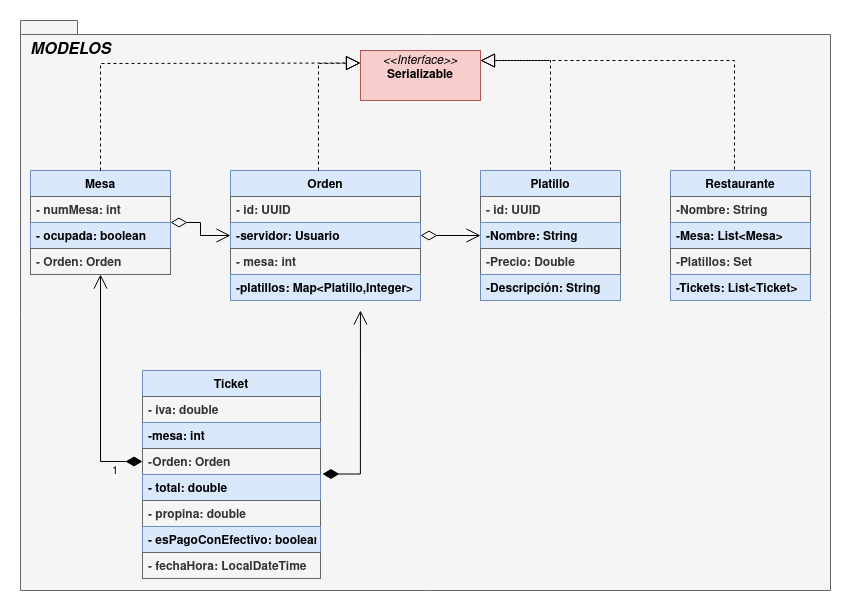

The diagram above was exported from draw.io. Its source (the exported page's mxGraphModel, read from the mxfile embedded in the PNG):
<mxGraphModel dx="1422" dy="1620" grid="1" gridSize="10" guides="1" tooltips="1" connect="1" arrows="1" fold="1" page="1" pageScale="1" pageWidth="583" pageHeight="827" math="0" shadow="0">
  <root>
    <mxCell id="xTI7Z9zoYasNtAzwtRqv-0" />
    <mxCell id="xTI7Z9zoYasNtAzwtRqv-1" parent="xTI7Z9zoYasNtAzwtRqv-0" />
    <mxCell id="oBvcfS3VA5hZ2Aj8eNUu-38" value="" style="shape=folder;fontStyle=1;spacingTop=10;tabWidth=40;tabHeight=14;tabPosition=left;html=1;fillColor=#f5f5f5;strokeColor=#666666;fontColor=#333333;" parent="xTI7Z9zoYasNtAzwtRqv-1" vertex="1">
      <mxGeometry y="-30" width="810" height="570" as="geometry" />
    </mxCell>
    <mxCell id="xTI7Z9zoYasNtAzwtRqv-2" value="Mesa" style="swimlane;fontStyle=1;childLayout=stackLayout;horizontal=1;startSize=26;fillColor=#dae8fc;horizontalStack=0;resizeParent=1;resizeParentMax=0;resizeLast=0;collapsible=1;marginBottom=0;strokeColor=#6c8ebf;" parent="xTI7Z9zoYasNtAzwtRqv-1" vertex="1">
      <mxGeometry x="10" y="120" width="140" height="104" as="geometry" />
    </mxCell>
    <mxCell id="xTI7Z9zoYasNtAzwtRqv-5" value="- numMesa: int" style="text;strokeColor=#666666;fillColor=#f5f5f5;align=left;verticalAlign=top;spacingLeft=4;spacingRight=4;overflow=hidden;rotatable=0;points=[[0,0.5],[1,0.5]];portConstraint=eastwest;fontColor=#333333;fontStyle=1" parent="xTI7Z9zoYasNtAzwtRqv-2" vertex="1">
      <mxGeometry y="26" width="140" height="26" as="geometry" />
    </mxCell>
    <mxCell id="xTI7Z9zoYasNtAzwtRqv-4" value="- ocupada: boolean            " style="text;strokeColor=#6c8ebf;fillColor=#dae8fc;align=left;verticalAlign=top;spacingLeft=4;spacingRight=4;overflow=hidden;rotatable=0;points=[[0,0.5],[1,0.5]];portConstraint=eastwest;fontStyle=1" parent="xTI7Z9zoYasNtAzwtRqv-2" vertex="1">
      <mxGeometry y="52" width="140" height="26" as="geometry" />
    </mxCell>
    <mxCell id="xTI7Z9zoYasNtAzwtRqv-3" value="- Orden: Orden" style="text;strokeColor=#666666;fillColor=#f5f5f5;align=left;verticalAlign=top;spacingLeft=4;spacingRight=4;overflow=hidden;rotatable=0;points=[[0,0.5],[1,0.5]];portConstraint=eastwest;fontColor=#333333;fontStyle=1" parent="xTI7Z9zoYasNtAzwtRqv-2" vertex="1">
      <mxGeometry y="78" width="140" height="26" as="geometry" />
    </mxCell>
    <mxCell id="oBvcfS3VA5hZ2Aj8eNUu-1" value="Orden" style="swimlane;fontStyle=1;childLayout=stackLayout;horizontal=1;startSize=26;fillColor=#dae8fc;horizontalStack=0;resizeParent=1;resizeParentMax=0;resizeLast=0;collapsible=1;marginBottom=0;strokeColor=#6c8ebf;" parent="xTI7Z9zoYasNtAzwtRqv-1" vertex="1">
      <mxGeometry x="210" y="120" width="190" height="130" as="geometry" />
    </mxCell>
    <mxCell id="oBvcfS3VA5hZ2Aj8eNUu-2" value="- id: UUID" style="text;strokeColor=#666666;fillColor=#f5f5f5;align=left;verticalAlign=top;spacingLeft=4;spacingRight=4;overflow=hidden;rotatable=0;points=[[0,0.5],[1,0.5]];portConstraint=eastwest;fontColor=#333333;fontStyle=1" parent="oBvcfS3VA5hZ2Aj8eNUu-1" vertex="1">
      <mxGeometry y="26" width="190" height="26" as="geometry" />
    </mxCell>
    <mxCell id="oBvcfS3VA5hZ2Aj8eNUu-25" value="" style="endArrow=open;html=1;endSize=12;startArrow=diamondThin;startSize=14;startFill=0;edgeStyle=orthogonalEdgeStyle;align=left;verticalAlign=bottom;rounded=0;" parent="oBvcfS3VA5hZ2Aj8eNUu-1" target="oBvcfS3VA5hZ2Aj8eNUu-3" edge="1">
      <mxGeometry x="-0.4521" y="72" relative="1" as="geometry">
        <mxPoint x="-60" y="52" as="sourcePoint" />
        <mxPoint x="100" y="52" as="targetPoint" />
        <Array as="points" />
        <mxPoint as="offset" />
      </mxGeometry>
    </mxCell>
    <mxCell id="oBvcfS3VA5hZ2Aj8eNUu-3" value="-servidor: Usuario" style="text;align=left;verticalAlign=top;spacingLeft=4;spacingRight=4;overflow=hidden;rotatable=0;points=[[0,0.5],[1,0.5]];portConstraint=eastwest;fillColor=#dae8fc;strokeColor=#6c8ebf;fontStyle=1" parent="oBvcfS3VA5hZ2Aj8eNUu-1" vertex="1">
      <mxGeometry y="52" width="190" height="26" as="geometry" />
    </mxCell>
    <mxCell id="oBvcfS3VA5hZ2Aj8eNUu-4" value="- mesa: int" style="text;strokeColor=#666666;fillColor=#f5f5f5;align=left;verticalAlign=top;spacingLeft=4;spacingRight=4;overflow=hidden;rotatable=0;points=[[0,0.5],[1,0.5]];portConstraint=eastwest;fontColor=#333333;fontStyle=1" parent="oBvcfS3VA5hZ2Aj8eNUu-1" vertex="1">
      <mxGeometry y="78" width="190" height="26" as="geometry" />
    </mxCell>
    <mxCell id="oBvcfS3VA5hZ2Aj8eNUu-20" value="-platillos: Map&lt;Platillo,Integer&gt;" style="text;strokeColor=#6c8ebf;fillColor=#dae8fc;align=left;verticalAlign=top;spacingLeft=4;spacingRight=4;overflow=hidden;rotatable=0;points=[[0,0.5],[1,0.5]];portConstraint=eastwest;fontStyle=1" parent="oBvcfS3VA5hZ2Aj8eNUu-1" vertex="1">
      <mxGeometry y="104" width="190" height="26" as="geometry" />
    </mxCell>
    <mxCell id="oBvcfS3VA5hZ2Aj8eNUu-5" value="Platillo" style="swimlane;fontStyle=1;childLayout=stackLayout;horizontal=1;startSize=26;fillColor=#dae8fc;horizontalStack=0;resizeParent=1;resizeParentMax=0;resizeLast=0;collapsible=1;marginBottom=0;strokeColor=#6c8ebf;" parent="xTI7Z9zoYasNtAzwtRqv-1" vertex="1">
      <mxGeometry x="460" y="120" width="140" height="130" as="geometry" />
    </mxCell>
    <mxCell id="oBvcfS3VA5hZ2Aj8eNUu-6" value="- id: UUID" style="text;strokeColor=#666666;fillColor=#f5f5f5;align=left;verticalAlign=top;spacingLeft=4;spacingRight=4;overflow=hidden;rotatable=0;points=[[0,0.5],[1,0.5]];portConstraint=eastwest;fontColor=#333333;fontStyle=1" parent="oBvcfS3VA5hZ2Aj8eNUu-5" vertex="1">
      <mxGeometry y="26" width="140" height="26" as="geometry" />
    </mxCell>
    <mxCell id="oBvcfS3VA5hZ2Aj8eNUu-7" value="-Nombre: String" style="text;strokeColor=#6c8ebf;fillColor=#dae8fc;align=left;verticalAlign=top;spacingLeft=4;spacingRight=4;overflow=hidden;rotatable=0;points=[[0,0.5],[1,0.5]];portConstraint=eastwest;fontStyle=1" parent="oBvcfS3VA5hZ2Aj8eNUu-5" vertex="1">
      <mxGeometry y="52" width="140" height="26" as="geometry" />
    </mxCell>
    <mxCell id="oBvcfS3VA5hZ2Aj8eNUu-8" value="-Precio: Double " style="text;strokeColor=#666666;fillColor=#f5f5f5;align=left;verticalAlign=top;spacingLeft=4;spacingRight=4;overflow=hidden;rotatable=0;points=[[0,0.5],[1,0.5]];portConstraint=eastwest;fontColor=#333333;fontStyle=1" parent="oBvcfS3VA5hZ2Aj8eNUu-5" vertex="1">
      <mxGeometry y="78" width="140" height="26" as="geometry" />
    </mxCell>
    <mxCell id="oBvcfS3VA5hZ2Aj8eNUu-12" value="-Descripción: String" style="text;strokeColor=#6c8ebf;fillColor=#dae8fc;align=left;verticalAlign=top;spacingLeft=4;spacingRight=4;overflow=hidden;rotatable=0;points=[[0,0.5],[1,0.5]];portConstraint=eastwest;fontStyle=1" parent="oBvcfS3VA5hZ2Aj8eNUu-5" vertex="1">
      <mxGeometry y="104" width="140" height="26" as="geometry" />
    </mxCell>
    <mxCell id="oBvcfS3VA5hZ2Aj8eNUu-9" value="&lt;p style=&quot;margin: 0px ; margin-top: 4px ; text-align: center&quot;&gt;&lt;i&gt;&amp;lt;&amp;lt;Interface&amp;gt;&amp;gt;&lt;/i&gt;&lt;br&gt;&lt;b&gt;Serializable&lt;/b&gt;&lt;br&gt;&lt;/p&gt;" style="verticalAlign=top;align=left;overflow=fill;fontSize=12;fontFamily=Helvetica;html=1;fillColor=#f8cecc;strokeColor=#b85450;" parent="xTI7Z9zoYasNtAzwtRqv-1" vertex="1">
      <mxGeometry x="340" width="120" height="50" as="geometry" />
    </mxCell>
    <mxCell id="oBvcfS3VA5hZ2Aj8eNUu-13" value="Restaurante" style="swimlane;fontStyle=1;childLayout=stackLayout;horizontal=1;startSize=26;fillColor=#dae8fc;horizontalStack=0;resizeParent=1;resizeParentMax=0;resizeLast=0;collapsible=1;marginBottom=0;strokeColor=#6c8ebf;" parent="xTI7Z9zoYasNtAzwtRqv-1" vertex="1">
      <mxGeometry x="650" y="120" width="140" height="130" as="geometry" />
    </mxCell>
    <mxCell id="oBvcfS3VA5hZ2Aj8eNUu-14" value="-Nombre: String" style="text;strokeColor=#666666;fillColor=#f5f5f5;align=left;verticalAlign=top;spacingLeft=4;spacingRight=4;overflow=hidden;rotatable=0;points=[[0,0.5],[1,0.5]];portConstraint=eastwest;fontColor=#333333;fontStyle=1" parent="oBvcfS3VA5hZ2Aj8eNUu-13" vertex="1">
      <mxGeometry y="26" width="140" height="26" as="geometry" />
    </mxCell>
    <mxCell id="oBvcfS3VA5hZ2Aj8eNUu-15" value="-Mesa: List&lt;Mesa&gt;" style="text;strokeColor=#6c8ebf;fillColor=#dae8fc;align=left;verticalAlign=top;spacingLeft=4;spacingRight=4;overflow=hidden;rotatable=0;points=[[0,0.5],[1,0.5]];portConstraint=eastwest;fontStyle=1" parent="oBvcfS3VA5hZ2Aj8eNUu-13" vertex="1">
      <mxGeometry y="52" width="140" height="26" as="geometry" />
    </mxCell>
    <mxCell id="oBvcfS3VA5hZ2Aj8eNUu-16" value="-Platillos: Set" style="text;strokeColor=#666666;fillColor=#f5f5f5;align=left;verticalAlign=top;spacingLeft=4;spacingRight=4;overflow=hidden;rotatable=0;points=[[0,0.5],[1,0.5]];portConstraint=eastwest;fontColor=#333333;fontStyle=1" parent="oBvcfS3VA5hZ2Aj8eNUu-13" vertex="1">
      <mxGeometry y="78" width="140" height="26" as="geometry" />
    </mxCell>
    <mxCell id="oBvcfS3VA5hZ2Aj8eNUu-18" value="-Tickets: List&lt;Ticket&gt;" style="text;strokeColor=#6c8ebf;fillColor=#dae8fc;align=left;verticalAlign=top;spacingLeft=4;spacingRight=4;overflow=hidden;rotatable=0;points=[[0,0.5],[1,0.5]];portConstraint=eastwest;fontStyle=1" parent="oBvcfS3VA5hZ2Aj8eNUu-13" vertex="1">
      <mxGeometry y="104" width="140" height="26" as="geometry" />
    </mxCell>
    <mxCell id="oBvcfS3VA5hZ2Aj8eNUu-21" value="" style="endArrow=block;dashed=1;endFill=0;endSize=12;html=1;rounded=0;exitX=0.5;exitY=0;exitDx=0;exitDy=0;entryX=0;entryY=0.25;entryDx=0;entryDy=0;" parent="xTI7Z9zoYasNtAzwtRqv-1" source="xTI7Z9zoYasNtAzwtRqv-2" target="oBvcfS3VA5hZ2Aj8eNUu-9" edge="1">
      <mxGeometry width="160" relative="1" as="geometry">
        <mxPoint x="330" y="250" as="sourcePoint" />
        <mxPoint x="490" y="250" as="targetPoint" />
        <Array as="points">
          <mxPoint x="80" y="13" />
        </Array>
      </mxGeometry>
    </mxCell>
    <mxCell id="oBvcfS3VA5hZ2Aj8eNUu-22" value="" style="endArrow=block;dashed=1;endFill=0;endSize=12;html=1;rounded=0;exitX=0.463;exitY=0;exitDx=0;exitDy=0;exitPerimeter=0;entryX=0;entryY=0.25;entryDx=0;entryDy=0;" parent="xTI7Z9zoYasNtAzwtRqv-1" source="oBvcfS3VA5hZ2Aj8eNUu-1" target="oBvcfS3VA5hZ2Aj8eNUu-9" edge="1">
      <mxGeometry width="160" relative="1" as="geometry">
        <mxPoint x="254" y="80" as="sourcePoint" />
        <mxPoint x="340" y="10" as="targetPoint" />
        <Array as="points">
          <mxPoint x="298" y="13" />
        </Array>
      </mxGeometry>
    </mxCell>
    <mxCell id="oBvcfS3VA5hZ2Aj8eNUu-23" value="" style="endArrow=block;dashed=1;endFill=0;endSize=12;html=1;rounded=0;exitX=0.5;exitY=0;exitDx=0;exitDy=0;" parent="xTI7Z9zoYasNtAzwtRqv-1" source="oBvcfS3VA5hZ2Aj8eNUu-5" edge="1">
      <mxGeometry width="160" relative="1" as="geometry">
        <mxPoint x="520" y="100" as="sourcePoint" />
        <mxPoint x="460" y="10" as="targetPoint" />
        <Array as="points">
          <mxPoint x="530" y="10" />
        </Array>
      </mxGeometry>
    </mxCell>
    <mxCell id="oBvcfS3VA5hZ2Aj8eNUu-24" value="" style="endArrow=block;dashed=1;endFill=0;endSize=12;html=1;rounded=0;exitX=0.457;exitY=-0.008;exitDx=0;exitDy=0;exitPerimeter=0;" parent="xTI7Z9zoYasNtAzwtRqv-1" source="oBvcfS3VA5hZ2Aj8eNUu-13" edge="1">
      <mxGeometry width="160" relative="1" as="geometry">
        <mxPoint x="700" y="80" as="sourcePoint" />
        <mxPoint x="460" y="10" as="targetPoint" />
        <Array as="points">
          <mxPoint x="714" y="10" />
        </Array>
      </mxGeometry>
    </mxCell>
    <mxCell id="oBvcfS3VA5hZ2Aj8eNUu-26" value="" style="endArrow=open;html=1;endSize=12;startArrow=diamondThin;startSize=14;startFill=0;edgeStyle=orthogonalEdgeStyle;align=left;verticalAlign=bottom;rounded=0;exitX=1;exitY=0.5;exitDx=0;exitDy=0;" parent="xTI7Z9zoYasNtAzwtRqv-1" source="oBvcfS3VA5hZ2Aj8eNUu-1" edge="1">
      <mxGeometry y="115" relative="1" as="geometry">
        <mxPoint x="440" y="180" as="sourcePoint" />
        <mxPoint x="460" y="185" as="targetPoint" />
        <mxPoint as="offset" />
      </mxGeometry>
    </mxCell>
    <mxCell id="oBvcfS3VA5hZ2Aj8eNUu-27" value="Ticket" style="swimlane;fontStyle=1;childLayout=stackLayout;horizontal=1;startSize=26;fillColor=#dae8fc;horizontalStack=0;resizeParent=1;resizeParentMax=0;resizeLast=0;collapsible=1;marginBottom=0;strokeColor=#6c8ebf;" parent="xTI7Z9zoYasNtAzwtRqv-1" vertex="1">
      <mxGeometry x="122" y="320" width="178" height="208" as="geometry" />
    </mxCell>
    <mxCell id="oBvcfS3VA5hZ2Aj8eNUu-28" value="- iva: double " style="text;strokeColor=#666666;fillColor=#f5f5f5;align=left;verticalAlign=top;spacingLeft=4;spacingRight=4;overflow=hidden;rotatable=0;points=[[0,0.5],[1,0.5]];portConstraint=eastwest;fontColor=#333333;fontStyle=1" parent="oBvcfS3VA5hZ2Aj8eNUu-27" vertex="1">
      <mxGeometry y="26" width="178" height="26" as="geometry" />
    </mxCell>
    <mxCell id="oBvcfS3VA5hZ2Aj8eNUu-29" value="-mesa: int" style="text;strokeColor=#6c8ebf;fillColor=#dae8fc;align=left;verticalAlign=top;spacingLeft=4;spacingRight=4;overflow=hidden;rotatable=0;points=[[0,0.5],[1,0.5]];portConstraint=eastwest;fontStyle=1" parent="oBvcfS3VA5hZ2Aj8eNUu-27" vertex="1">
      <mxGeometry y="52" width="178" height="26" as="geometry" />
    </mxCell>
    <mxCell id="oBvcfS3VA5hZ2Aj8eNUu-30" value="-Orden: Orden" style="text;strokeColor=#666666;fillColor=#f5f5f5;align=left;verticalAlign=top;spacingLeft=4;spacingRight=4;overflow=hidden;rotatable=0;points=[[0,0.5],[1,0.5]];portConstraint=eastwest;fontColor=#333333;fontStyle=1" parent="oBvcfS3VA5hZ2Aj8eNUu-27" vertex="1">
      <mxGeometry y="78" width="178" height="26" as="geometry" />
    </mxCell>
    <mxCell id="oBvcfS3VA5hZ2Aj8eNUu-31" value="- total: double" style="text;strokeColor=#6c8ebf;fillColor=#dae8fc;align=left;verticalAlign=top;spacingLeft=4;spacingRight=4;overflow=hidden;rotatable=0;points=[[0,0.5],[1,0.5]];portConstraint=eastwest;fontStyle=1" parent="oBvcfS3VA5hZ2Aj8eNUu-27" vertex="1">
      <mxGeometry y="104" width="178" height="26" as="geometry" />
    </mxCell>
    <mxCell id="oBvcfS3VA5hZ2Aj8eNUu-32" value="- propina: double" style="text;strokeColor=#666666;fillColor=#f5f5f5;align=left;verticalAlign=top;spacingLeft=4;spacingRight=4;overflow=hidden;rotatable=0;points=[[0,0.5],[1,0.5]];portConstraint=eastwest;fontColor=#333333;fontStyle=1" parent="oBvcfS3VA5hZ2Aj8eNUu-27" vertex="1">
      <mxGeometry y="130" width="178" height="26" as="geometry" />
    </mxCell>
    <mxCell id="oBvcfS3VA5hZ2Aj8eNUu-33" value="- esPagoConEfectivo: boolean" style="text;strokeColor=#6c8ebf;fillColor=#dae8fc;align=left;verticalAlign=top;spacingLeft=4;spacingRight=4;overflow=hidden;rotatable=0;points=[[0,0.5],[1,0.5]];portConstraint=eastwest;fontStyle=1" parent="oBvcfS3VA5hZ2Aj8eNUu-27" vertex="1">
      <mxGeometry y="156" width="178" height="26" as="geometry" />
    </mxCell>
    <mxCell id="oBvcfS3VA5hZ2Aj8eNUu-34" value="- fechaHora: LocalDateTime" style="text;strokeColor=#666666;fillColor=#f5f5f5;align=left;verticalAlign=top;spacingLeft=4;spacingRight=4;overflow=hidden;rotatable=0;points=[[0,0.5],[1,0.5]];portConstraint=eastwest;fontColor=#333333;fontStyle=1" parent="oBvcfS3VA5hZ2Aj8eNUu-27" vertex="1">
      <mxGeometry y="182" width="178" height="26" as="geometry" />
    </mxCell>
    <mxCell id="oBvcfS3VA5hZ2Aj8eNUu-35" value="1" style="endArrow=open;html=1;endSize=12;startArrow=diamondThin;startSize=14;startFill=1;edgeStyle=orthogonalEdgeStyle;align=left;verticalAlign=bottom;rounded=0;exitX=0;exitY=0.5;exitDx=0;exitDy=0;entryX=0.5;entryY=1;entryDx=0;entryDy=0;" parent="xTI7Z9zoYasNtAzwtRqv-1" source="oBvcfS3VA5hZ2Aj8eNUu-30" target="xTI7Z9zoYasNtAzwtRqv-2" edge="1">
      <mxGeometry x="-0.7205" y="19" relative="1" as="geometry">
        <mxPoint x="20" y="270" as="sourcePoint" />
        <mxPoint x="180" y="270" as="targetPoint" />
        <mxPoint as="offset" />
      </mxGeometry>
    </mxCell>
    <mxCell id="oBvcfS3VA5hZ2Aj8eNUu-37" value="" style="endArrow=open;html=1;endSize=12;startArrow=diamondThin;startSize=14;startFill=1;edgeStyle=orthogonalEdgeStyle;align=left;verticalAlign=bottom;rounded=0;" parent="xTI7Z9zoYasNtAzwtRqv-1" edge="1">
      <mxGeometry x="-0.6228" y="-20" relative="1" as="geometry">
        <mxPoint x="301.94" y="423.5" as="sourcePoint" />
        <mxPoint x="339.94" y="260" as="targetPoint" />
        <mxPoint as="offset" />
      </mxGeometry>
    </mxCell>
    <mxCell id="oBvcfS3VA5hZ2Aj8eNUu-39" value="&lt;i&gt;&lt;font style=&quot;font-size: 16px&quot;&gt;&lt;b&gt;MODELOS&lt;/b&gt;&lt;/font&gt;&lt;/i&gt;" style="text;html=1;align=center;verticalAlign=middle;resizable=0;points=[];autosize=1;strokeColor=none;fillColor=none;" parent="xTI7Z9zoYasNtAzwtRqv-1" vertex="1">
      <mxGeometry y="-10" width="100" height="20" as="geometry" />
    </mxCell>
  </root>
</mxGraphModel>